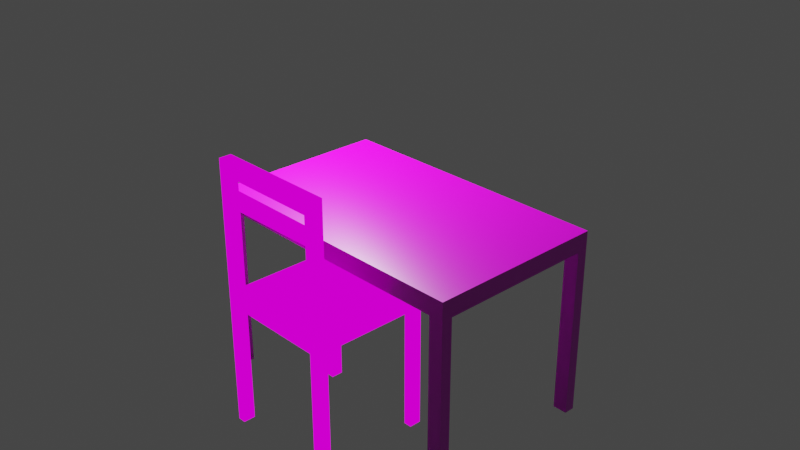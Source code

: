 # Source: table.blend  (saved by Blender 3.2.14; exported with 4.5.12 LTS)
import bpy
from mathutils import Matrix  # noqa: F401  (used for matrix-valued properties, if any)

bpy.ops.wm.read_factory_settings(use_empty=True)
scene = bpy.context.scene
scene.name = 'Scene'

# ---- collections
col_collection = bpy.data.collections.new('Collection'); scene.collection.children.link(col_collection)
col_furniture = bpy.data.collections.new('furniture'); scene.collection.children.link(col_furniture)

# ---- images (referenced by path relative to the original .blend; pixels are not part of the script)
import os
ASSET_DIR = os.environ.get("B2B_ASSET_DIR", "")  # directory of the original .blend (textures are referenced by path, not embedded)
HERE = os.path.dirname(os.path.abspath(__file__))  # packed textures are extracted next to this script under _unpacked/

def load_image(name, relpath, width, height, colorspace="sRGB"):
    """Load a texture the original file referenced (path relative to the .blend, or extracted next to this script)."""
    p = next((c for c in (os.path.join(HERE, relpath), os.path.join(ASSET_DIR, relpath)) if relpath and os.path.exists(c)), "")
    if p:
        img = bpy.data.images.load(p, check_existing=True)
        img.name = name
    else:  # same state as the original file: an image datablock whose file is absent (Cycles renders it pink)
        img = bpy.data.images.new(name, width, height)
        img.source = "FILE"
        img.filepath = "//" + (relpath or name)
    img.colorspace_settings.name = colorspace
    return img
img_plywood_diff_4k_jpg_001 = load_image('plywood_diff_4k.jpg.001', 'plywood_diff_4k.jpg', 1024, 1024, 'sRGB')
img_chair = load_image('chair', 'chair.png', 1024, 1024, 'sRGB')
img_wood_table_001_nor_gl_4k_exr = load_image('wood_table_001_nor_gl_4k.exr', 'wood_table_001/textures/wood_table_001_nor_gl_4k.exr', 1024, 1024, 'Non-Color')
img_wood_table_001_diff_4k_jpg = load_image('wood_table_001_diff_4k.jpg', 'wood_table_001_diff_4k.jpg', 1024, 1024, 'sRGB')
img_table_normal_map = load_image('table_normal_map', 'table_normal_map.png', 1024, 1024, 'sRGB')
img_wood_table_001_rough_4k_jpg_001 = load_image('wood_table_001_rough_4k.jpg.001', 'wood_table_001_rough_4k.jpg', 1024, 1024, 'Non-Color')

# ---- materials (node trees are filled in below, after node groups)
mat_material_001 = bpy.data.materials.new('Material.001')
mat_table = bpy.data.materials.new('table')

# ---- material node trees
mat_material_001.use_nodes = True; mat_material_001.node_tree.nodes.clear()
_N = mat_material_001.node_tree.nodes; _L = mat_material_001.node_tree.links
n0 = _N.new('ShaderNodeBsdfPrincipled'); n0.name = 'Principled BSDF'; n0.location = (10, 300)
n0.distribution = 'GGX'
n0.subsurface_method = 'RANDOM_WALK_SKIN'
n0.inputs[3].default_value = 1.45
n0.inputs[27].default_value = (0.0, 0.0, 0.0, 1.0)
n0.inputs[28].default_value = 1.0
n1 = _N.new('ShaderNodeOutputMaterial'); n1.name = 'Material Output'; n1.location = (300, 300)
n2 = _N.new('ShaderNodeTexCoord'); n2.name = 'Texture Coordinate'; n2.location = (-737, 250)
n3 = _N.new('ShaderNodeMapping'); n3.name = 'Mapping'; n3.location = (-521, 277)
n4 = _N.new('ShaderNodeTexImage'); n4.name = 'Image Texture'; n4.location = (-318, 268)
n4.image = img_plywood_diff_4k_jpg_001
n5 = _N.new('ShaderNodeTexImage'); n5.name = 'Image Texture.001'; n5.location = (-1102, 262)
n5.image = img_chair
n6 = _N.new('NodeReroute'); n6.name = 'Reroute'; n6.location = (-30, 207)
n6.width = 16
_L.new(n2.outputs[0], n3.inputs[0])
_L.new(n3.outputs[0], n4.inputs[0])
_L.new(n6.outputs[0], n0.inputs[0])
_L.new(n4.outputs[0], n6.inputs[0])
_L.new(n6.outputs[0], n1.inputs[0])
n1.is_active_output = True
mat_table.use_nodes = True; mat_table.node_tree.nodes.clear()
_N = mat_table.node_tree.nodes; _L = mat_table.node_tree.links
n0 = _N.new('ShaderNodeTexCoord'); n0.name = 'Texture Coordinate'; n0.location = (-791, 138)
n1 = _N.new('ShaderNodeTexImage'); n1.name = 'Image Texture.002'; n1.location = (-351, -575)
n1.width = 269
n1.image = img_wood_table_001_nor_gl_4k_exr
n1.projection = 'BOX'
n2 = _N.new('ShaderNodeMapping'); n2.name = 'Mapping'; n2.location = (-592, 102)
n2.inputs[3].default_value = (0.1, 1.0, 1.0)
n3 = _N.new('ShaderNodeNormalMap'); n3.name = 'Normal Map'; n3.location = (87, -607)
n3.inputs[0].default_value = 0.5
n4 = _N.new('ShaderNodeTexImage'); n4.name = 'Image Texture'; n4.location = (-343, 130)
n4.image = img_wood_table_001_diff_4k_jpg
n4.projection = 'BOX'
n5 = _N.new('ShaderNodeTexImage'); n5.name = 'Image Texture.003'; n5.location = (-1111, -61)
n5.image = img_table_normal_map
n6 = _N.new('ShaderNodeOutputMaterial'); n6.name = 'Material Output'; n6.location = (827, -142)
n7 = _N.new('NodeReroute'); n7.name = 'Reroute.001'; n7.location = (102, -298)
n7.width = 16
n8 = _N.new('ShaderNodeTexImage'); n8.name = 'Image Texture.001'; n8.location = (-348, -252)
n8.width = 269
n8.image = img_wood_table_001_rough_4k_jpg_001
n8.projection = 'BOX'
n9 = _N.new('NodeReroute'); n9.name = 'Reroute'; n9.location = (181, -57)
n9.width = 16
n10 = _N.new('NodeReroute'); n10.name = 'Reroute.002'; n10.location = (275, -631)
n10.width = 16
n10.socket_idname = 'NodeSocketVector'
n11 = _N.new('ShaderNodeBsdfPrincipled'); n11.name = 'Principled BSDF'; n11.location = (354, -9)
n11.distribution = 'GGX'
n11.subsurface_method = 'RANDOM_WALK_SKIN'
n11.inputs[3].default_value = 1.45
n11.inputs[27].default_value = (0.0, 0.0, 0.0, 1.0)
n11.inputs[28].default_value = 1.0
_L.new(n0.outputs[0], n2.inputs[0])
_L.new(n2.outputs[0], n4.inputs[0])
_L.new(n2.outputs[0], n8.inputs[0])
_L.new(n1.outputs[0], n3.inputs[1])
_L.new(n2.outputs[0], n1.inputs[0])
_L.new(n9.outputs[0], n11.inputs[0])
_L.new(n7.outputs[0], n11.inputs[2])
_L.new(n10.outputs[0], n11.inputs[5])
_L.new(n4.outputs[0], n9.inputs[0])
_L.new(n8.outputs[0], n7.inputs[0])
_L.new(n3.outputs[0], n10.inputs[0])
_L.new(n11.outputs[0], n6.inputs[0])
n6.is_active_output = True

# ---- world
world_world = bpy.data.worlds.new('World'); scene.world = world_world
world_world.use_nodes = True; world_world.node_tree.nodes.clear()
_N = world_world.node_tree.nodes; _L = world_world.node_tree.links
n0 = _N.new('ShaderNodeOutputWorld'); n0.name = 'World Output'; n0.location = (300, 300)
n1 = _N.new('ShaderNodeBackground'); n1.name = 'Background'; n1.location = (10, 300)
n1.inputs[0].default_value = (0.05088, 0.05088, 0.05088, 1.0)
_L.new(n1.outputs[0], n0.inputs[0])
n0.is_active_output = True
world_world.color = (0.05088, 0.05088, 0.05088)
world_world.use_sun_shadow = False
world_world.sun_shadow_jitter_overblur = 0.0

# ---- cameras
cam_camera = bpy.data.cameras.new('Camera')
cam_camera.clip_end = 100.0
cam_camera.ortho_scale = 7.314

# ---- lights
light_light = bpy.data.lights.new('Light', 'POINT')
light_light.transmission_factor = 0.0
light_light.energy = 1000.0
light_light.shadow_soft_size = 0.1
light_light.shadow_maximum_resolution = 0.006
light_light.use_absolute_resolution = True

# ---- meshes
me_cube = bpy.data.meshes.new('Cube')
me_cube.from_pydata([(-0.6627, -0.6627, -0.611), (-0.6627, -0.6627, -0.4785), (-0.6627, 0.6627, -0.611), (-0.6627, 0.6627, -0.4785), (0.6627, -0.6627, -0.611), (0.6627, -0.6627, -0.4785), (0.6627, 0.6627, -0.611), (0.6627, 0.6627, -0.4785), (0.5302, 0.6627, -0.611), (-0.5302, 0.6627, -0.611), (-0.5302, 0.6627, -0.4785), (0.5302, 0.6627, -0.4785), (-0.5302, -0.6627, -0.611), (0.5302, -0.6627, -0.611), (0.5302, -0.6627, -0.4785), (-0.5302, -0.6627, -0.4785), (-0.6627, 0.5743, -0.611), (-0.6627, -0.5743, -0.611), (-0.6627, -0.5743, -0.4785), (-0.6627, 0.5743, -0.4785), (0.6627, -0.5743, -0.611), (0.6627, 0.5743, -0.611), (0.6627, 0.5743, -0.4785), (0.6627, -0.5743, -0.4785), (0.5302, 0.5743, -0.4785), (0.5302, -0.5743, -0.4785), (-0.5302, 0.5743, -0.4785), (-0.5302, -0.5743, -0.4785), (-0.5302, 0.5743, -0.611), (-0.5302, -0.5743, -0.611), (0.5302, 0.5743, -0.611), (0.5302, -0.5743, -0.611), (-0.6627, -0.5743, -1.989), (-0.6627, -0.6627, -1.989), (-0.5302, 0.6627, -1.989), (-0.6627, 0.6627, -1.989), (0.6627, 0.5743, -1.989), (0.6627, 0.6627, -1.989), (0.5302, -0.6627, -1.989), (0.6627, -0.6627, -1.989), (0.5302, 0.6627, -1.989), (-0.5302, -0.6627, -1.989), (-0.5302, -0.5743, -1.989), (0.5302, -0.5743, -1.989), (-0.6627, 0.5743, -1.989), (0.6627, -0.5743, -1.989), (-0.5302, 0.5743, -1.989), (0.5302, 0.5743, -1.989), (0.5302, 0.6627, 0.9457), (0.6627, 0.6627, 0.9457), (0.6627, -0.5743, 0.9457), (0.6627, -0.6627, 0.9457), (0.5302, -0.6627, 0.9457), (0.5302, -0.5743, 0.9457), (0.6627, 0.5743, 0.9457), (0.5302, 0.5743, 0.9457), (0.5302, -0.6627, 0.7951), (0.5302, -0.5743, 0.7951), (0.6627, -0.5743, 0.7951), (0.6627, -0.6627, 0.7951), (0.5302, 0.6627, 0.7951), (0.6627, 0.6627, 0.7951), (0.5302, 0.5743, 0.7951), (0.6627, 0.5743, 0.7951), (0.5302, -0.5743, 0.5981), (0.6627, -0.5743, 0.5981), (0.5302, -0.6627, 0.5981), (0.6627, -0.6627, 0.5981), (0.5302, -0.5743, 0.4886), (0.6627, -0.5743, 0.4886), (0.5302, -0.6627, 0.4886), (0.6627, -0.6627, 0.4886), (0.6627, 0.6627, 0.5935), (0.6627, 0.5743, 0.5935), (0.5302, 0.6627, 0.5935), (0.5302, 0.5743, 0.5935), (0.6627, 0.6627, 0.4973), (0.6627, 0.5743, 0.4973), (0.5302, 0.6627, 0.4973), (0.5302, 0.5743, 0.4973)], [], [(16, 19, 3, 2), (8, 11, 7, 6), (20, 23, 5, 4), (12, 15, 1, 0), (6, 21, 36, 37), (27, 18, 1, 15), (62, 57, 53, 55), (25, 27, 15, 14), (16, 2, 35, 44), (29, 31, 13, 12), (4, 5, 14, 13), (13, 14, 15, 12), (2, 3, 10, 9), (9, 10, 11, 8), (9, 8, 30, 28), (28, 30, 31, 29), (30, 8, 40, 47), (16, 28, 29, 17), (11, 10, 26, 24), (24, 26, 27, 25), (57, 56, 52, 53), (22, 24, 25, 23), (10, 3, 19, 26), (26, 19, 18, 27), (8, 6, 37, 40), (30, 21, 20, 31), (6, 7, 22, 21), (21, 22, 23, 20), (0, 1, 18, 17), (17, 18, 19, 16), (43, 45, 39, 38), (32, 42, 41, 33), (35, 34, 46, 44), (40, 37, 36, 47), (29, 12, 41, 42), (0, 17, 32, 33), (13, 31, 43, 38), (12, 0, 33, 41), (28, 16, 44, 46), (21, 30, 47, 36), (20, 4, 39, 45), (17, 29, 42, 32), (4, 13, 38, 39), (9, 28, 46, 34), (31, 20, 45, 43), (2, 9, 34, 35), (50, 53, 52, 51), (49, 48, 55, 54), (56, 59, 51, 52), (61, 60, 48, 49), (60, 62, 55, 48), (63, 61, 49, 54), (59, 58, 50, 51), (63, 58, 57, 62), (67, 65, 58, 59), (66, 67, 59, 56), (64, 66, 56, 57), (65, 64, 57, 58), (75, 73, 63, 62), (73, 72, 61, 63), (74, 75, 62, 60), (72, 74, 60, 61), (69, 68, 79, 77), (68, 70, 66, 64), (70, 71, 67, 66), (71, 69, 65, 67), (5, 23, 69, 71), (14, 5, 71, 70), (25, 14, 70, 68), (23, 25, 68, 69), (76, 78, 74, 72), (78, 79, 75, 74), (77, 76, 72, 73), (65, 69, 77, 73), (24, 22, 77, 79), (22, 7, 76, 77), (11, 24, 79, 78), (7, 11, 78, 76), (55, 53, 50, 54), (54, 50, 58, 63), (68, 64, 75, 79), (64, 65, 73, 75)])
_uv = me_cube.uv_layers.new(name='UVMap')
_uv.uv.foreach_set('vector', [0.01667, 0.8136, 0.01667, 0.8386, 0.0, 0.8386, 0.0, 0.8136, 0.725, 0.2936, 0.725, 0.2686, 0.75, 0.2686, 0.75, 0.2936, 0.01667, 0.26, 0.01667, 0.285, 0.0, 0.285, 0.0, 0.26, 0.275, 0.26, 0.275, 0.285, 0.25, 0.285, 0.25, 0.26, 0.25, 0.26, 0.2333, 0.26, 0.2333, 0.0, 0.25, 0.0, 0.5167, 0.7786, 0.5167, 0.8036, 0.5, 0.8036, 0.5, 0.7786, 0.2667, 0.7938, 0.4833, 0.7938, 0.4833, 0.8222, 0.2667, 0.8222, 0.5167, 0.5786, 0.5167, 0.7786, 0.5, 0.7786, 0.5, 0.5786, 0.01667, 0.8136, 0.0, 0.8136, 0.0, 0.5536, 0.01667, 0.5536, 0.7667, 0.025, 0.7667, 0.225, 0.75, 0.225, 0.75, 0.025, 0.5, 0.26, 0.5, 0.285, 0.475, 0.285, 0.475, 0.26, 0.475, 0.26, 0.475, 0.285, 0.275, 0.285, 0.275, 0.26, 0.5, 0.2936, 0.5, 0.2686, 0.525, 0.2686, 0.525, 0.2936, 0.525, 0.2936, 0.525, 0.2686, 0.725, 0.2686, 0.725, 0.2936, 1.0, 0.025, 1.0, 0.225, 0.9833, 0.225, 0.9833, 0.025, 0.9833, 0.025, 0.9833, 0.225, 0.7667, 0.225, 0.7667, 0.025, 0.9, 0.6924, 0.8833, 0.6924, 0.8833, 0.4324, 0.9, 0.4324, 0.9833, 0.0, 0.9833, 0.025, 0.7667, 0.025, 0.7667, 0.0, 0.75, 0.5786, 0.75, 0.7786, 0.7333, 0.7786, 0.7333, 0.5786, 0.7333, 0.5786, 0.7333, 0.7786, 0.5167, 0.7786, 0.5167, 0.5786, 0.4833, 0.7938, 0.5, 0.7938, 0.5, 0.8222, 0.4833, 0.8222, 0.7333, 0.5536, 0.7333, 0.5786, 0.5167, 0.5786, 0.5167, 0.5536, 0.75, 0.7786, 0.75, 0.8036, 0.7333, 0.8036, 0.7333, 0.7786, 0.7333, 0.7786, 0.7333, 0.8036, 0.5167, 0.8036, 0.5167, 0.7786, 0.725, 0.2936, 0.75, 0.2936, 0.75, 0.5536, 0.725, 0.5536, 0.9833, 0.225, 0.9833, 0.25, 0.7667, 0.25, 0.7667, 0.225, 0.25, 0.26, 0.25, 0.285, 0.2333, 0.285, 0.2333, 0.26, 0.2333, 0.26, 0.2333, 0.285, 0.01667, 0.285, 0.01667, 0.26, 0.25, 0.8136, 0.25, 0.8386, 0.2333, 0.8386, 0.2333, 0.8136, 0.2333, 0.8136, 0.2333, 0.8386, 0.01667, 0.8386, 0.01667, 0.8136, 0.8, 0.8266, 0.8, 0.8016, 0.8167, 0.8016, 0.8167, 0.8266, 0.8, 0.8016, 0.8, 0.7766, 0.8167, 0.7766, 0.8167, 0.8016, 0.8, 0.7516, 0.8, 0.7266, 0.8167, 0.7266, 0.8167, 0.7516, 0.8, 0.7766, 0.8, 0.7516, 0.8167, 0.7516, 0.8167, 0.7766, 0.9167, 0.6924, 0.9, 0.6924, 0.9, 0.4324, 0.9167, 0.4324, 0.25, 0.8136, 0.2333, 0.8136, 0.2333, 0.5536, 0.25, 0.5536, 0.8833, 0.6924, 0.8667, 0.6924, 0.8667, 0.4324, 0.8833, 0.4324, 0.275, 0.26, 0.25, 0.26, 0.25, 0.0, 0.275, 0.0, 0.8, 0.7699, 0.775, 0.7699, 0.775, 0.51, 0.8, 0.51, 0.775, 0.51, 0.75, 0.51, 0.75, 0.25, 0.775, 0.25, 0.01667, 0.26, 0.0, 0.26, 5.96e-08, 0.0, 0.01667, 0.0, 0.775, 0.7699, 0.75, 0.7699, 0.75, 0.51, 0.775, 0.51, 0.5, 0.26, 0.475, 0.26, 0.475, 0.0, 0.5, 0.0, 0.8667, 0.6924, 0.85, 0.6924, 0.85, 0.4324, 0.8667, 0.4324, 0.8, 0.51, 0.775, 0.51, 0.775, 0.25, 0.8, 0.25, 0.5, 0.2936, 0.525, 0.2936, 0.525, 0.5536, 0.5, 0.5536, 0.8, 0.4833, 0.825, 0.4833, 0.825, 0.5, 0.8, 0.5, 0.8, 0.25, 0.825, 0.25, 0.825, 0.2667, 0.8, 0.2667, 0.475, 0.5252, 0.5, 0.5252, 0.5, 0.5536, 0.475, 0.5536, 0.75, 0.02841, 0.725, 0.02841, 0.725, 0.0, 0.75, 0.0, 0.25, 0.7938, 0.2667, 0.7938, 0.2667, 0.8222, 0.25, 0.8222, 0.2333, 0.5252, 0.25, 0.5252, 0.25, 0.5536, 0.2333, 0.5536, 0.0, 0.5252, 0.01667, 0.5252, 0.01667, 0.5536, 0.0, 0.5536, 0.825, 0.6833, 0.825, 0.4667, 0.85, 0.4667, 0.85, 0.6833, 0.0, 0.488, 0.01667, 0.488, 0.01667, 0.5252, 0.0, 0.5252, 0.475, 0.488, 0.5, 0.488, 0.5, 0.5252, 0.475, 0.5252, 0.4833, 0.7567, 0.5, 0.7567, 0.5, 0.7938, 0.4833, 0.7938, 0.775, 0.7699, 0.8, 0.7699, 0.8, 0.8071, 0.775, 0.8071, 0.75, 0.7699, 0.775, 0.7699, 0.775, 0.8079, 0.75, 0.8079, 0.2333, 0.4872, 0.25, 0.4872, 0.25, 0.5252, 0.2333, 0.5252, 0.25, 0.7558, 0.2667, 0.7558, 0.2667, 0.7938, 0.25, 0.7938, 0.75, 0.06643, 0.725, 0.06643, 0.725, 0.02841, 0.75, 0.02841, 0.8, 0.51, 0.825, 0.51, 0.825, 0.7266, 0.8, 0.7266, 0.4833, 0.736, 0.5, 0.736, 0.5, 0.7567, 0.4833, 0.7567, 0.475, 0.4674, 0.5, 0.4674, 0.5, 0.488, 0.475, 0.488, 0.0, 0.4674, 0.01667, 0.4674, 0.01667, 0.488, 0.0, 0.488, 0.0, 0.285, 0.01667, 0.285, 0.01667, 0.4674, 0.0, 0.4674, 0.475, 0.285, 0.5, 0.285, 0.5, 0.4674, 0.475, 0.4674, 0.4833, 0.5536, 0.5, 0.5536, 0.5, 0.736, 0.4833, 0.736, 0.85, 0.25, 0.875, 0.25, 0.875, 0.4324, 0.85, 0.4324, 0.75, 0.08458, 0.725, 0.08458, 0.725, 0.06643, 0.75, 0.06643, 0.25, 0.7376, 0.2667, 0.7376, 0.2667, 0.7558, 0.25, 0.7558, 0.2333, 0.469, 0.25, 0.469, 0.25, 0.4872, 0.2333, 0.4872, 0.01667, 0.488, 0.01667, 0.4674, 0.2333, 0.469, 0.2333, 0.4872, 0.825, 0.6833, 0.85, 0.6833, 0.85, 0.8674, 0.825, 0.8674, 0.2333, 0.285, 0.25, 0.285, 0.25, 0.469, 0.2333, 0.469, 0.25, 0.5536, 0.2667, 0.5536, 0.2667, 0.7376, 0.25, 0.7376, 0.75, 0.2686, 0.725, 0.2686, 0.725, 0.08458, 0.75, 0.08458, 0.825, 0.2667, 0.825, 0.4833, 0.8, 0.4833, 0.8, 0.2667, 0.2333, 0.5536, 0.01667, 0.5536, 0.01667, 0.5252, 0.2333, 0.5252, 0.4833, 0.736, 0.4833, 0.7567, 0.2667, 0.7558, 0.2667, 0.7376, 0.85, 0.4667, 0.825, 0.4667, 0.825, 0.25, 0.85, 0.25])
me_cube.materials.append(mat_material_001)
me_cube.update()
me_cube_001 = bpy.data.meshes.new('Cube.001')
me_cube_001.from_pydata([(-1.498, -1.0, -0.2), (-1.498, -1.0, 0.2), (-1.498, 1.0, -0.2), (-1.498, 1.0, 0.2), (1.498, -1.0, -0.2), (1.498, -1.0, 0.2), (1.498, 1.0, -0.2), (1.498, 1.0, 0.2), (1.348, 1.0, -0.2), (-1.348, 1.0, -0.2), (-1.348, 1.0, 0.2), (1.348, 1.0, 0.2), (-1.348, -1.0, -0.2), (1.348, -1.0, -0.2), (1.348, -1.0, 0.2), (-1.348, -1.0, 0.2), (-1.498, 0.88, -0.2), (-1.498, -0.88, -0.2), (-1.498, -0.88, 0.2), (-1.498, 0.88, 0.2), (1.498, -0.88, -0.2), (1.498, 0.88, -0.2), (1.498, 0.88, 0.2), (1.498, -0.88, 0.2), (1.348, 0.88, 0.2), (1.348, -0.88, 0.2), (-1.348, 0.88, 0.2), (-1.348, -0.88, 0.2), (-1.348, 0.88, -0.2), (-1.348, -0.88, -0.2), (1.348, 0.88, -0.2), (1.348, -0.88, -0.2), (-1.498, -0.88, -3.993), (-1.498, -1.0, -3.993), (-1.348, 1.0, -3.993), (-1.498, 1.0, -3.993), (1.498, 0.88, -3.993), (1.498, 1.0, -3.993), (1.348, -1.0, -3.993), (1.498, -1.0, -3.993), (1.348, 1.0, -3.993), (-1.348, -1.0, -3.993), (-1.348, -0.88, -3.993), (1.348, -0.88, -3.993), (-1.498, 0.88, -3.993), (1.498, -0.88, -3.993), (-1.348, 0.88, -3.993), (1.348, 0.88, -3.993)], [], [(16, 19, 3, 2), (8, 11, 7, 6), (20, 23, 5, 4), (12, 15, 1, 0), (30, 8, 40, 47), (27, 18, 1, 15), (23, 25, 14, 5), (25, 27, 15, 14), (8, 6, 37, 40), (29, 31, 13, 12), (4, 5, 14, 13), (13, 14, 15, 12), (2, 3, 10, 9), (9, 10, 11, 8), (9, 8, 30, 28), (28, 30, 31, 29), (2, 9, 34, 35), (16, 28, 29, 17), (11, 10, 26, 24), (24, 26, 27, 25), (7, 11, 24, 22), (22, 24, 25, 23), (10, 3, 19, 26), (26, 19, 18, 27), (31, 20, 45, 43), (30, 21, 20, 31), (6, 7, 22, 21), (21, 22, 23, 20), (0, 1, 18, 17), (17, 18, 19, 16), (43, 45, 39, 38), (32, 42, 41, 33), (35, 34, 46, 44), (40, 37, 36, 47), (16, 2, 35, 44), (6, 21, 36, 37), (29, 12, 41, 42), (0, 17, 32, 33), (13, 31, 43, 38), (12, 0, 33, 41), (28, 16, 44, 46), (21, 30, 47, 36), (20, 4, 39, 45), (17, 29, 42, 32), (4, 13, 38, 39), (9, 28, 46, 34)])
_uv = me_cube_001.uv_layers.new(name='UVMap')
_uv.uv.foreach_set('vector', [0.01431, 0.9523, 0.01431, 1.0, 0.0, 1.0, 0.0, 0.9523, 0.01786, 0.4523, 0.01786, 0.5, 0.0, 0.5, 0.0, 0.4523, 0.7286, 0.4523, 0.7286, 0.5, 0.7143, 0.5, 0.7143, 0.4523, 0.375, 0.4523, 0.375, 0.5, 0.3571, 0.5, 0.3571, 0.4523, 0.8155, 0.9523, 0.8011, 0.9523, 0.8011, 0.5, 0.8155, 0.5, 0.4626, 0.5179, 0.4626, 0.5, 0.4769, 0.5, 0.4769, 0.5179, 0.4626, 0.8571, 0.4626, 0.8393, 0.4769, 0.8393, 0.4769, 0.8571, 0.4626, 0.8393, 0.4626, 0.5179, 0.4769, 0.5179, 0.4769, 0.8393, 0.01786, 0.4523, 0.0, 0.4523, 0.0, 0.0, 0.01786, 0.0, 0.7011, 0.8393, 0.7011, 0.5179, 0.7154, 0.5179, 0.7154, 0.8393, 0.7143, 0.4523, 0.7143, 0.5, 0.6964, 0.5, 0.6964, 0.4523, 0.6964, 0.4523, 0.6964, 0.5, 0.375, 0.5, 0.375, 0.4523, 0.3571, 0.4523, 0.3571, 0.5, 0.3393, 0.5, 0.3393, 0.4523, 0.3393, 0.4523, 0.3393, 0.5, 0.01786, 0.5, 0.01786, 0.4523, 0.4769, 0.8393, 0.4769, 0.5179, 0.4912, 0.5179, 0.4912, 0.8393, 0.4912, 0.8393, 0.4912, 0.5179, 0.7011, 0.5179, 0.7011, 0.8393, 0.3571, 0.4523, 0.3393, 0.4523, 0.3393, 0.0, 0.3571, 0.0, 0.4912, 0.8571, 0.4912, 0.8393, 0.7011, 0.8393, 0.7011, 0.8571, 0.2385, 0.8393, 0.2385, 0.5179, 0.2528, 0.5179, 0.2528, 0.8393, 0.2528, 0.8393, 0.2528, 0.5179, 0.4626, 0.5179, 0.4626, 0.8393, 0.2385, 0.8571, 0.2385, 0.8393, 0.2528, 0.8393, 0.2528, 0.8571, 0.2528, 0.8571, 0.2528, 0.8393, 0.4626, 0.8393, 0.4626, 0.8571, 0.2385, 0.5179, 0.2385, 0.5, 0.2528, 0.5, 0.2528, 0.5179, 0.2528, 0.5179, 0.2528, 0.5, 0.4626, 0.5, 0.4626, 0.5179, 0.7333, 0.9523, 0.7154, 0.9523, 0.7154, 0.5, 0.7333, 0.5, 0.4912, 0.5179, 0.4912, 0.5, 0.7011, 0.5, 0.7011, 0.5179, 0.9527, 0.4523, 0.9527, 0.5, 0.9384, 0.5, 0.9384, 0.4523, 0.9384, 0.4523, 0.9384, 0.5, 0.7286, 0.5, 0.7286, 0.4523, 0.2385, 0.9523, 0.2385, 1.0, 0.2242, 1.0, 0.2242, 0.9523, 0.2242, 0.9523, 0.2242, 1.0, 0.01431, 1.0, 0.01431, 0.9523, 0.8441, 0.5357, 0.8441, 0.5179, 0.8584, 0.5179, 0.8584, 0.5357, 0.8441, 0.5536, 0.8441, 0.5357, 0.8584, 0.5357, 0.8584, 0.5536, 0.8441, 0.5179, 0.8441, 0.5, 0.8584, 0.5, 0.8584, 0.5179, 0.8441, 0.5714, 0.8441, 0.5536, 0.8584, 0.5536, 0.8584, 0.5714, 0.01431, 0.9523, 0.0, 0.9523, 5.96e-08, 0.5, 0.01431, 0.5, 0.9527, 0.4523, 0.9384, 0.4523, 0.9384, 0.0, 0.9527, 0.0, 0.8298, 0.9523, 0.8155, 0.9523, 0.8155, 0.5, 0.8298, 0.5, 0.2385, 0.9523, 0.2242, 0.9523, 0.2242, 0.5, 0.2385, 0.5, 0.8441, 0.9523, 0.8298, 0.9523, 0.8298, 0.5, 0.8441, 0.5, 0.375, 0.4523, 0.3571, 0.4523, 0.3571, 0.0, 0.375, 0.0, 0.7868, 0.9523, 0.769, 0.9523, 0.769, 0.5, 0.7868, 0.5, 0.769, 0.9523, 0.7511, 0.9523, 0.7511, 0.5, 0.769, 0.5, 0.7286, 0.4523, 0.7143, 0.4523, 0.7143, 0.0, 0.7286, 0.0, 0.7511, 0.9523, 0.7333, 0.9523, 0.7333, 0.5, 0.7511, 0.5, 0.7143, 0.4523, 0.6964, 0.4523, 0.6964, 0.0, 0.7143, 0.0, 0.8011, 0.9523, 0.7868, 0.9523, 0.7868, 0.5, 0.8011, 0.5])
me_cube_001.materials.append(mat_table)
me_cube_001.update()

# ---- objects
ob_light = bpy.data.objects.new('Light', light_light)
ob_camera = bpy.data.objects.new('Camera', cam_camera)
ob_chair = bpy.data.objects.new('chair', me_cube)
ob_table = bpy.data.objects.new('table', me_cube_001)

# ---- transforms, parenting, visibility, modifiers, constraints
ob_light.location = (-2.527, -0.1584, 2.156)
ob_light.rotation_euler = (0.6503, 0.05522, 1.866)
ob_light.lock_rotations_4d = False
ob_light.empty_display_type = 'ARROWS'
ob_light.color = (0.0, 0.0, 0.0, 0.0)
ob_light.lineart.crease_threshold = 0.0
ob_camera.location = (7.359, -6.926, 4.958)
ob_camera.rotation_euler = (1.109, 0.0, 0.8149)
ob_camera.lock_rotations_4d = False
ob_camera.empty_display_type = 'ARROWS'
ob_camera.color = (0.0, 0.0, 0.0, 0.0)
ob_camera.display_type = 'WIRE'
ob_camera.lineart.crease_threshold = 0.0
ob_chair.location = (0.0, -0.9954, 0.0)
ob_chair.rotation_euler = (0.0, -0.0, -1.571)
ob_table.location = (-0.01969, 0.01, 0.0)
ob_table.scale = (1.08, 1.0, 0.5)

# ---- collection membership
col_collection.objects.link(ob_light)
col_collection.objects.link(ob_camera)
col_furniture.objects.link(ob_chair)
col_furniture.objects.link(ob_table)

# ---- scene / render settings (as saved in the file)
scene.camera = ob_camera
scene.frame_start = 1; scene.frame_end = 250; scene.frame_set(1)
scene.render.engine = 'CYCLES'
scene.cycles.sampling_pattern = 'TABULATED_SOBOL'
scene.cycles.use_light_tree = False
scene.cycles.bake_type = 'EMIT'
scene.view_settings.view_transform = 'Filmic'
bpy.context.view_layer.update()
